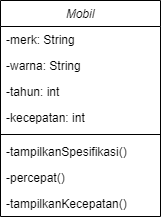

The diagram above was exported from draw.io. Its source (the exported page's mxGraphModel, read from the mxfile embedded in the PNG):
<mxGraphModel dx="847" dy="487" grid="1" gridSize="10" guides="1" tooltips="1" connect="1" arrows="1" fold="1" page="1" pageScale="1" pageWidth="827" pageHeight="1169" math="0" shadow="0">
  <root>
    <mxCell id="WIyWlLk6GJQsqaUBKTNV-0" />
    <mxCell id="WIyWlLk6GJQsqaUBKTNV-1" parent="WIyWlLk6GJQsqaUBKTNV-0" />
    <mxCell id="zkfFHV4jXpPFQw0GAbJ--0" parent="WIyWlLk6GJQsqaUBKTNV-1" style="swimlane;fontStyle=2;align=center;verticalAlign=top;childLayout=stackLayout;horizontal=1;startSize=26;horizontalStack=0;resizeParent=1;resizeLast=0;collapsible=1;marginBottom=0;rounded=0;shadow=0;strokeWidth=1;" value="Mobil" vertex="1">
      <mxGeometry height="216" width="160" x="220" y="120" as="geometry">
        <mxRectangle height="26" width="160" x="230" y="140" as="alternateBounds" />
      </mxGeometry>
    </mxCell>
    <mxCell id="zkfFHV4jXpPFQw0GAbJ--1" parent="zkfFHV4jXpPFQw0GAbJ--0" style="text;align=left;verticalAlign=top;spacingLeft=4;spacingRight=4;overflow=hidden;rotatable=0;points=[[0,0.5],[1,0.5]];portConstraint=eastwest;" value="-merk: String" vertex="1">
      <mxGeometry height="26" width="160" y="26" as="geometry" />
    </mxCell>
    <mxCell id="zkfFHV4jXpPFQw0GAbJ--3" parent="zkfFHV4jXpPFQw0GAbJ--0" style="text;align=left;verticalAlign=top;spacingLeft=4;spacingRight=4;overflow=hidden;rotatable=0;points=[[0,0.5],[1,0.5]];portConstraint=eastwest;rounded=0;shadow=0;html=0;" value="-warna: String" vertex="1">
      <mxGeometry height="26" width="160" y="52" as="geometry" />
    </mxCell>
    <mxCell id="e84ydW77BGBknxSm1QRp-1" parent="zkfFHV4jXpPFQw0GAbJ--0" style="text;align=left;verticalAlign=top;spacingLeft=4;spacingRight=4;overflow=hidden;rotatable=0;points=[[0,0.5],[1,0.5]];portConstraint=eastwest;rounded=0;shadow=0;html=0;" value="-tahun: int" vertex="1">
      <mxGeometry height="26" width="160" y="78" as="geometry" />
    </mxCell>
    <mxCell id="e84ydW77BGBknxSm1QRp-3" parent="zkfFHV4jXpPFQw0GAbJ--0" style="text;align=left;verticalAlign=top;spacingLeft=4;spacingRight=4;overflow=hidden;rotatable=0;points=[[0,0.5],[1,0.5]];portConstraint=eastwest;rounded=0;shadow=0;html=0;" value="-kecepatan: int" vertex="1">
      <mxGeometry height="26" width="160" y="104" as="geometry" />
    </mxCell>
    <mxCell id="zkfFHV4jXpPFQw0GAbJ--4" parent="zkfFHV4jXpPFQw0GAbJ--0" style="line;html=1;strokeWidth=1;align=left;verticalAlign=middle;spacingTop=-1;spacingLeft=3;spacingRight=3;rotatable=0;labelPosition=right;points=[];portConstraint=eastwest;" value="" vertex="1">
      <mxGeometry height="8" width="160" y="130" as="geometry" />
    </mxCell>
    <mxCell id="zkfFHV4jXpPFQw0GAbJ--5" parent="zkfFHV4jXpPFQw0GAbJ--0" style="text;align=left;verticalAlign=top;spacingLeft=4;spacingRight=4;overflow=hidden;rotatable=0;points=[[0,0.5],[1,0.5]];portConstraint=eastwest;" value="-tampilkanSpesifikasi()" vertex="1">
      <mxGeometry height="26" width="160" y="138" as="geometry" />
    </mxCell>
    <mxCell id="e84ydW77BGBknxSm1QRp-5" parent="zkfFHV4jXpPFQw0GAbJ--0" style="text;align=left;verticalAlign=top;spacingLeft=4;spacingRight=4;overflow=hidden;rotatable=0;points=[[0,0.5],[1,0.5]];portConstraint=eastwest;" value="-percepat()" vertex="1">
      <mxGeometry height="26" width="160" y="164" as="geometry" />
    </mxCell>
    <mxCell id="e84ydW77BGBknxSm1QRp-4" parent="zkfFHV4jXpPFQw0GAbJ--0" style="text;align=left;verticalAlign=top;spacingLeft=4;spacingRight=4;overflow=hidden;rotatable=0;points=[[0,0.5],[1,0.5]];portConstraint=eastwest;" value="-tampilkanKecepatan()" vertex="1">
      <mxGeometry height="26" width="160" y="190" as="geometry" />
    </mxCell>
  </root>
</mxGraphModel>